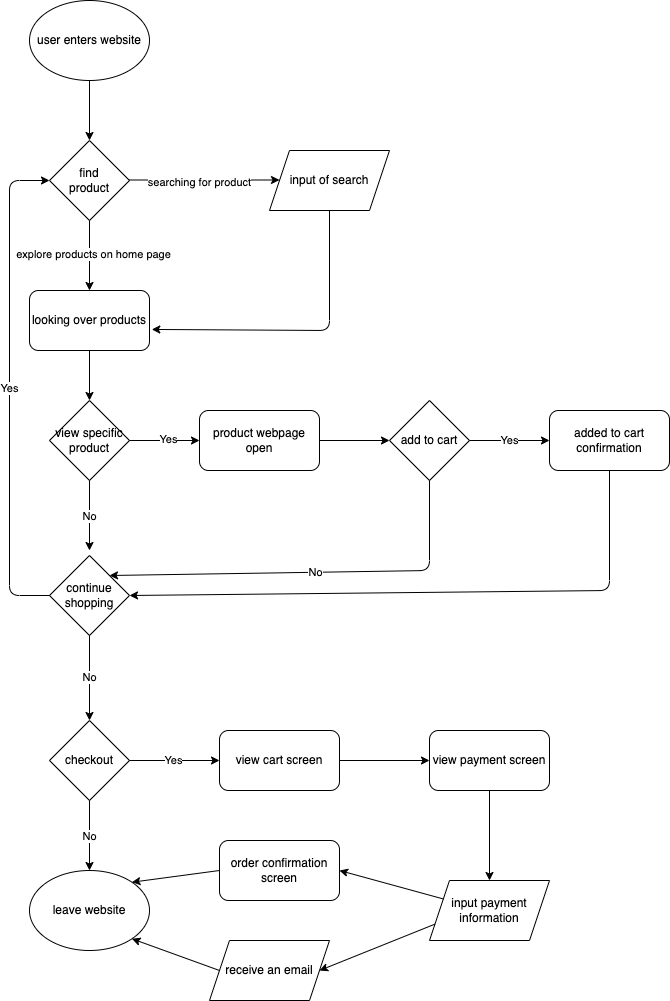

The diagram above was exported from draw.io. Its source (the exported page's mxGraphModel, read from the mxfile embedded in the PNG):
<mxGraphModel dx="911" dy="687" grid="1" gridSize="10" guides="1" tooltips="1" connect="1" arrows="1" fold="1" page="1" pageScale="1" pageWidth="827" pageHeight="1169" math="0" shadow="0">
  <root>
    <mxCell id="0" />
    <mxCell id="1" parent="0" />
    <mxCell id="2" value="user enters website" style="ellipse;whiteSpace=wrap;html=1;" vertex="1" parent="1">
      <mxGeometry x="30" y="30" width="120" height="80" as="geometry" />
    </mxCell>
    <mxCell id="3" value="find&lt;div&gt;product&lt;/div&gt;" style="rhombus;whiteSpace=wrap;html=1;" vertex="1" parent="1">
      <mxGeometry x="50" y="170" width="80" height="80" as="geometry" />
    </mxCell>
    <mxCell id="4" value="" style="endArrow=classic;html=1;exitX=0.5;exitY=1;exitDx=0;exitDy=0;entryX=0.5;entryY=0;entryDx=0;entryDy=0;" edge="1" parent="1" source="2" target="3">
      <mxGeometry width="50" height="50" relative="1" as="geometry">
        <mxPoint x="190" y="220" as="sourcePoint" />
        <mxPoint x="240" y="170" as="targetPoint" />
      </mxGeometry>
    </mxCell>
    <mxCell id="8" value="" style="endArrow=classic;html=1;exitX=1;exitY=0.5;exitDx=0;exitDy=0;" edge="1" parent="1">
      <mxGeometry width="50" height="50" relative="1" as="geometry">
        <mxPoint x="130" y="209.5" as="sourcePoint" />
        <mxPoint x="280" y="209.5" as="targetPoint" />
      </mxGeometry>
    </mxCell>
    <mxCell id="9" value="searching for product" style="edgeLabel;html=1;align=center;verticalAlign=middle;resizable=0;points=[];" vertex="1" connectable="0" parent="8">
      <mxGeometry x="-0.019" relative="1" as="geometry">
        <mxPoint x="-4" y="1" as="offset" />
      </mxGeometry>
    </mxCell>
    <mxCell id="10" value="" style="endArrow=classic;html=1;exitX=0.5;exitY=1;exitDx=0;exitDy=0;" edge="1" parent="1" source="3">
      <mxGeometry width="50" height="50" relative="1" as="geometry">
        <mxPoint x="190" y="290" as="sourcePoint" />
        <mxPoint x="90" y="320" as="targetPoint" />
      </mxGeometry>
    </mxCell>
    <mxCell id="12" value="explore products on home page" style="edgeLabel;html=1;align=center;verticalAlign=middle;resizable=0;points=[];" vertex="1" connectable="0" parent="10">
      <mxGeometry x="-0.0333" y="3" relative="1" as="geometry">
        <mxPoint as="offset" />
      </mxGeometry>
    </mxCell>
    <mxCell id="13" value="input of search" style="shape=parallelogram;perimeter=parallelogramPerimeter;whiteSpace=wrap;html=1;fixedSize=1;" vertex="1" parent="1">
      <mxGeometry x="270" y="180" width="120" height="60" as="geometry" />
    </mxCell>
    <mxCell id="14" value="looking over products" style="rounded=1;whiteSpace=wrap;html=1;" vertex="1" parent="1">
      <mxGeometry x="30" y="320" width="120" height="60" as="geometry" />
    </mxCell>
    <mxCell id="15" value="" style="endArrow=classic;html=1;exitX=0.5;exitY=1;exitDx=0;exitDy=0;entryX=1.019;entryY=0.649;entryDx=0;entryDy=0;entryPerimeter=0;" edge="1" parent="1" source="13" target="14">
      <mxGeometry width="50" height="50" relative="1" as="geometry">
        <mxPoint x="190" y="270" as="sourcePoint" />
        <mxPoint x="240" y="220" as="targetPoint" />
        <Array as="points">
          <mxPoint x="330" y="360" />
        </Array>
      </mxGeometry>
    </mxCell>
    <mxCell id="16" value="" style="endArrow=classic;html=1;exitX=0.5;exitY=1;exitDx=0;exitDy=0;" edge="1" parent="1" source="14">
      <mxGeometry width="50" height="50" relative="1" as="geometry">
        <mxPoint x="230" y="420" as="sourcePoint" />
        <mxPoint x="90" y="430" as="targetPoint" />
      </mxGeometry>
    </mxCell>
    <mxCell id="18" value="view specific product" style="rhombus;whiteSpace=wrap;html=1;" vertex="1" parent="1">
      <mxGeometry x="50" y="430" width="80" height="80" as="geometry" />
    </mxCell>
    <mxCell id="19" value="" style="endArrow=classic;html=1;exitX=1;exitY=0.5;exitDx=0;exitDy=0;" edge="1" parent="1" source="18">
      <mxGeometry width="50" height="50" relative="1" as="geometry">
        <mxPoint x="230" y="420" as="sourcePoint" />
        <mxPoint x="200" y="470" as="targetPoint" />
      </mxGeometry>
    </mxCell>
    <mxCell id="20" value="Yes" style="edgeLabel;html=1;align=center;verticalAlign=middle;resizable=0;points=[];" vertex="1" connectable="0" parent="19">
      <mxGeometry x="0.0988" y="2" relative="1" as="geometry">
        <mxPoint as="offset" />
      </mxGeometry>
    </mxCell>
    <mxCell id="21" value="No" style="endArrow=classic;html=1;exitX=0.5;exitY=1;exitDx=0;exitDy=0;" edge="1" parent="1" source="18">
      <mxGeometry width="50" height="50" relative="1" as="geometry">
        <mxPoint x="270" y="370" as="sourcePoint" />
        <mxPoint x="90" y="580" as="targetPoint" />
      </mxGeometry>
    </mxCell>
    <mxCell id="22" value="add to cart" style="rhombus;whiteSpace=wrap;html=1;" vertex="1" parent="1">
      <mxGeometry x="390" y="430" width="80" height="80" as="geometry" />
    </mxCell>
    <mxCell id="23" value="Yes" style="endArrow=classic;html=1;exitX=1;exitY=0.5;exitDx=0;exitDy=0;" edge="1" parent="1" source="22">
      <mxGeometry width="50" height="50" relative="1" as="geometry">
        <mxPoint x="270" y="450" as="sourcePoint" />
        <mxPoint x="550" y="470" as="targetPoint" />
      </mxGeometry>
    </mxCell>
    <mxCell id="24" value="product webpage open" style="rounded=1;whiteSpace=wrap;html=1;" vertex="1" parent="1">
      <mxGeometry x="200" y="440" width="120" height="60" as="geometry" />
    </mxCell>
    <mxCell id="25" value="" style="endArrow=classic;html=1;exitX=1;exitY=0.5;exitDx=0;exitDy=0;" edge="1" parent="1" source="24">
      <mxGeometry width="50" height="50" relative="1" as="geometry">
        <mxPoint x="270" y="450" as="sourcePoint" />
        <mxPoint x="390" y="470" as="targetPoint" />
      </mxGeometry>
    </mxCell>
    <mxCell id="26" value="No" style="endArrow=classic;html=1;exitX=0.5;exitY=1;exitDx=0;exitDy=0;entryX=1;entryY=0;entryDx=0;entryDy=0;" edge="1" parent="1" source="22" target="31">
      <mxGeometry width="50" height="50" relative="1" as="geometry">
        <mxPoint x="270" y="450" as="sourcePoint" />
        <mxPoint x="150" y="585" as="targetPoint" />
        <Array as="points">
          <mxPoint x="430" y="600" />
        </Array>
      </mxGeometry>
    </mxCell>
    <mxCell id="28" value="added to cart confirmation" style="rounded=1;whiteSpace=wrap;html=1;" vertex="1" parent="1">
      <mxGeometry x="550" y="440" width="120" height="60" as="geometry" />
    </mxCell>
    <mxCell id="30" value="" style="endArrow=classic;html=1;exitX=0.5;exitY=1;exitDx=0;exitDy=0;entryX=1;entryY=0.5;entryDx=0;entryDy=0;" edge="1" parent="1" source="28" target="31">
      <mxGeometry width="50" height="50" relative="1" as="geometry">
        <mxPoint x="290" y="490" as="sourcePoint" />
        <mxPoint x="150" y="615" as="targetPoint" />
        <Array as="points">
          <mxPoint x="610" y="620" />
        </Array>
      </mxGeometry>
    </mxCell>
    <mxCell id="31" value="continue shopping" style="rhombus;whiteSpace=wrap;html=1;" vertex="1" parent="1">
      <mxGeometry x="50" y="585" width="80" height="80" as="geometry" />
    </mxCell>
    <mxCell id="33" value="Yes" style="endArrow=classic;html=1;exitX=0;exitY=0.5;exitDx=0;exitDy=0;entryX=0;entryY=0.5;entryDx=0;entryDy=0;" edge="1" parent="1" source="31" target="3">
      <mxGeometry width="50" height="50" relative="1" as="geometry">
        <mxPoint x="290" y="660" as="sourcePoint" />
        <mxPoint x="20" y="360" as="targetPoint" />
        <Array as="points">
          <mxPoint x="10" y="625" />
          <mxPoint x="10" y="210" />
        </Array>
      </mxGeometry>
    </mxCell>
    <mxCell id="34" value="No" style="endArrow=classic;html=1;exitX=0.5;exitY=1;exitDx=0;exitDy=0;" edge="1" parent="1" source="31">
      <mxGeometry width="50" height="50" relative="1" as="geometry">
        <mxPoint x="320" y="570" as="sourcePoint" />
        <mxPoint x="90" y="750" as="targetPoint" />
      </mxGeometry>
    </mxCell>
    <mxCell id="35" value="checkout" style="rhombus;whiteSpace=wrap;html=1;" vertex="1" parent="1">
      <mxGeometry x="50" y="750" width="80" height="80" as="geometry" />
    </mxCell>
    <mxCell id="36" value="Yes" style="endArrow=classic;html=1;exitX=1;exitY=0.5;exitDx=0;exitDy=0;" edge="1" parent="1" source="35">
      <mxGeometry width="50" height="50" relative="1" as="geometry">
        <mxPoint x="320" y="690" as="sourcePoint" />
        <mxPoint x="220" y="790" as="targetPoint" />
      </mxGeometry>
    </mxCell>
    <mxCell id="37" value="No" style="endArrow=classic;html=1;exitX=0.5;exitY=1;exitDx=0;exitDy=0;" edge="1" parent="1" source="35">
      <mxGeometry width="50" height="50" relative="1" as="geometry">
        <mxPoint x="320" y="690" as="sourcePoint" />
        <mxPoint x="90" y="900" as="targetPoint" />
      </mxGeometry>
    </mxCell>
    <mxCell id="39" value="leave website" style="ellipse;whiteSpace=wrap;html=1;" vertex="1" parent="1">
      <mxGeometry x="30" y="900" width="120" height="80" as="geometry" />
    </mxCell>
    <mxCell id="40" value="view cart screen" style="rounded=1;whiteSpace=wrap;html=1;" vertex="1" parent="1">
      <mxGeometry x="220" y="760" width="120" height="60" as="geometry" />
    </mxCell>
    <mxCell id="41" value="" style="endArrow=classic;html=1;exitX=1;exitY=0.5;exitDx=0;exitDy=0;" edge="1" parent="1" source="40" target="42">
      <mxGeometry width="50" height="50" relative="1" as="geometry">
        <mxPoint x="340" y="810" as="sourcePoint" />
        <mxPoint x="410" y="790" as="targetPoint" />
      </mxGeometry>
    </mxCell>
    <mxCell id="42" value="view payment screen" style="rounded=1;whiteSpace=wrap;html=1;" vertex="1" parent="1">
      <mxGeometry x="430" y="760" width="120" height="60" as="geometry" />
    </mxCell>
    <mxCell id="43" value="" style="endArrow=classic;html=1;exitX=0.5;exitY=1;exitDx=0;exitDy=0;entryX=0.5;entryY=0;entryDx=0;entryDy=0;" edge="1" parent="1" source="42" target="44">
      <mxGeometry width="50" height="50" relative="1" as="geometry">
        <mxPoint x="520" y="910" as="sourcePoint" />
        <mxPoint x="490" y="880" as="targetPoint" />
      </mxGeometry>
    </mxCell>
    <mxCell id="44" value="input payment information" style="shape=parallelogram;perimeter=parallelogramPerimeter;whiteSpace=wrap;html=1;fixedSize=1;" vertex="1" parent="1">
      <mxGeometry x="430" y="910" width="120" height="60" as="geometry" />
    </mxCell>
    <mxCell id="46" value="receive an email" style="shape=parallelogram;perimeter=parallelogramPerimeter;whiteSpace=wrap;html=1;fixedSize=1;" vertex="1" parent="1">
      <mxGeometry x="210" y="970" width="120" height="60" as="geometry" />
    </mxCell>
    <mxCell id="47" value="order confirmation screen" style="rounded=1;whiteSpace=wrap;html=1;" vertex="1" parent="1">
      <mxGeometry x="220" y="870" width="120" height="60" as="geometry" />
    </mxCell>
    <mxCell id="48" value="" style="endArrow=classic;html=1;exitX=0;exitY=0.25;exitDx=0;exitDy=0;entryX=1;entryY=0.5;entryDx=0;entryDy=0;" edge="1" parent="1" source="44" target="47">
      <mxGeometry width="50" height="50" relative="1" as="geometry">
        <mxPoint x="340" y="770" as="sourcePoint" />
        <mxPoint x="360" y="880" as="targetPoint" />
      </mxGeometry>
    </mxCell>
    <mxCell id="49" value="" style="endArrow=classic;html=1;exitX=0;exitY=0.75;exitDx=0;exitDy=0;entryX=1;entryY=0.5;entryDx=0;entryDy=0;" edge="1" parent="1" source="44" target="46">
      <mxGeometry width="50" height="50" relative="1" as="geometry">
        <mxPoint x="340" y="770" as="sourcePoint" />
        <mxPoint x="590" y="710" as="targetPoint" />
      </mxGeometry>
    </mxCell>
    <mxCell id="50" value="" style="endArrow=classic;html=1;entryX=1;entryY=0;entryDx=0;entryDy=0;exitX=0;exitY=0.5;exitDx=0;exitDy=0;" edge="1" parent="1" source="47" target="39">
      <mxGeometry width="50" height="50" relative="1" as="geometry">
        <mxPoint x="340" y="770" as="sourcePoint" />
        <mxPoint x="390" y="720" as="targetPoint" />
      </mxGeometry>
    </mxCell>
    <mxCell id="51" value="" style="endArrow=classic;html=1;exitX=0;exitY=0.5;exitDx=0;exitDy=0;entryX=1;entryY=1;entryDx=0;entryDy=0;" edge="1" parent="1" source="46" target="39">
      <mxGeometry width="50" height="50" relative="1" as="geometry">
        <mxPoint x="170" y="960" as="sourcePoint" />
        <mxPoint x="130" y="1020" as="targetPoint" />
      </mxGeometry>
    </mxCell>
  </root>
</mxGraphModel>